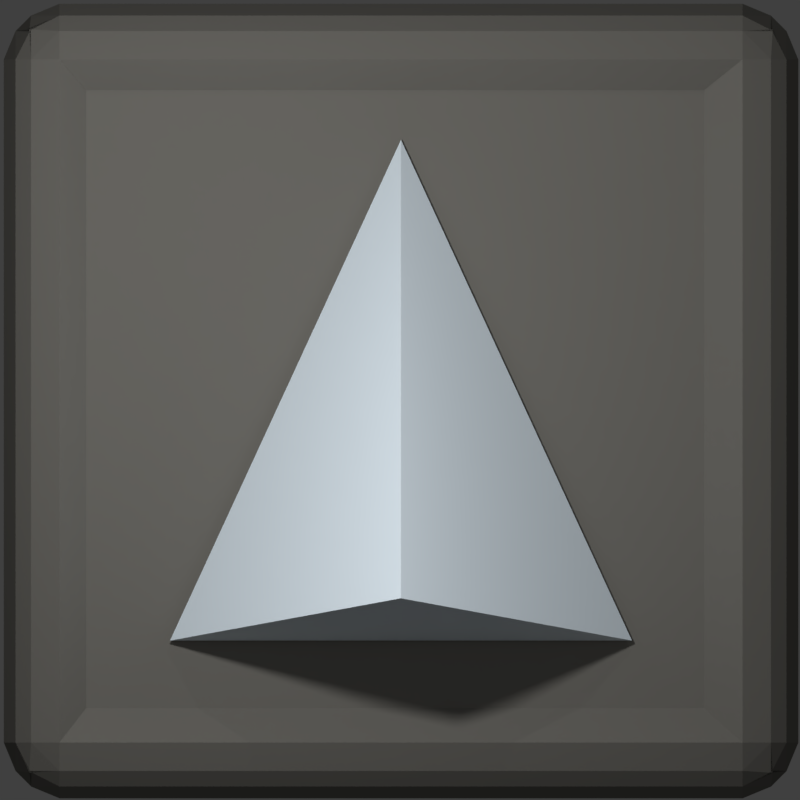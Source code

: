 # Source: ArrowKeys.blend  (saved by Blender 2.77.0; exported with 4.5.12 LTS)
import bpy
from mathutils import Matrix  # noqa: F401  (used for matrix-valued properties, if any)

bpy.ops.wm.read_factory_settings(use_empty=True)
scene = bpy.context.scene
scene.name = 'Scene'

# ---- collections
col_collection_1 = bpy.data.collections.new('Collection 1'); scene.collection.children.link(col_collection_1)
col_collection_2 = bpy.data.collections.new('Collection 2'); scene.collection.children.link(col_collection_2)

# ---- materials (node trees are filled in below, after node groups)
mat_cube = bpy.data.materials.new('Cube')
mat_cube.alpha_threshold = 0.0
mat_cube.use_transparent_shadow = False
mat_cube.diffuse_color = (0.173, 0.1674, 0.1515, 1.0)
mat_cube.roughness = 0.5
mat_cube.line_color = (0.0, 0.0, 0.0, 1.0)
mat_arrow = bpy.data.materials.new('Arrow')
mat_arrow.alpha_threshold = 0.0
mat_arrow.use_transparent_shadow = False
mat_arrow.diffuse_color = (0.822, 0.925, 1.0, 1.0)
mat_arrow.roughness = 0.5

# ---- material node trees

# ---- world
world_world = bpy.data.worlds.new('World'); scene.world = world_world
world_world.color = (0.05088, 0.05088, 0.05088)
world_world.use_sun_shadow = False
world_world.sun_shadow_jitter_overblur = 0.0
world_world.cycles.sampling_method = 'MANUAL'

# ---- cameras
cam_camera = bpy.data.cameras.new('Camera')
cam_camera.type = 'ORTHO'
cam_camera.clip_end = 100.0
cam_camera.lens = 35.0
cam_camera.sensor_width = 32.0
cam_camera.sensor_height = 18.0
cam_camera.ortho_scale = 2.014
cam_camera.dof.focus_distance = 0.0
cam_camera.dof.aperture_fstop = 128.0

# ---- lights
light_lamp = bpy.data.lights.new('Lamp', 'POINT')
light_lamp.transmission_factor = 0.0
light_lamp.cutoff_distance = 30.0
light_lamp.energy = 100.0
light_lamp.shadow_buffer_clip_start = 1.001
light_lamp.shadow_soft_size = 0.1
light_lamp.shadow_maximum_resolution = 0.006
light_lamp.use_absolute_resolution = True
light_point_002 = bpy.data.lights.new('Point.002', 'POINT')
light_point_002.transmission_factor = 0.0
light_point_002.energy = 0.0
light_point_002.shadow_buffer_clip_start = 0.5
light_point_002.shadow_soft_size = 0.1
light_point_002.shadow_maximum_resolution = 0.006
light_point_002.use_absolute_resolution = True
light_point_001 = bpy.data.lights.new('Point.001', 'POINT')
light_point_001.transmission_factor = 0.0
light_point_001.energy = 100.0
light_point_001.shadow_buffer_clip_start = 0.5
light_point_001.shadow_soft_size = 0.1
light_point_001.shadow_maximum_resolution = 0.006
light_point_001.use_absolute_resolution = True
light_point = bpy.data.lights.new('Point', 'POINT')
light_point.transmission_factor = 0.0
light_point.energy = 129.0
light_point.shadow_buffer_clip_start = 0.5
light_point.shadow_soft_size = 0.1
light_point.shadow_maximum_resolution = 0.006
light_point.use_absolute_resolution = True

# ---- meshes
me_cube_001 = bpy.data.meshes.new('Cube.001')
me_cube_001.from_pydata([(0.7809, -2.418e-07, -0.7031), (0.00899, -0.8231, -0.8537), (0.008991, 0.8231, -0.8537), (0.00899, 2.06e-07, 0.9307)], [], [(0, 1, 2), (0, 3, 1), (1, 3, 2), (0, 2, 3)])
me_cube_001.polygons.foreach_set('material_index', [1, 1, 1, 1])
me_cube_001.materials.append(mat_cube)
me_cube_001.materials.append(mat_arrow)
me_cube_001.use_remesh_preserve_volume = False
me_cube_001.use_remesh_preserve_attributes = False
me_cube_001.use_mirror_vertex_groups = False
me_cube_001.update()
me_cube = bpy.data.meshes.new('Cube')
me_cube.from_pydata([(0.9704, 0.9313, -0.8599), (1.0, 0.8599, -0.8599), (0.9704, 0.8599, -0.9313), (0.9317, 0.9359, -0.9359), (0.9313, 0.8599, -0.9704), (0.8599, 0.8599, -1.0), (0.8599, 0.9313, -0.9704), (0.9359, 0.9359, -0.9317), (0.9313, 0.9704, -0.8599), (0.9359, 0.9317, -0.9359), (0.8599, 0.9704, -0.9313), (0.8599, 1.0, -0.8599), (0.9704, -0.8599, -0.9313), (1.0, -0.8599, -0.8599), (0.9704, -0.9313, -0.8599), (0.9317, -0.9359, -0.9359), (0.9313, -0.9704, -0.8599), (0.8599, -1.0, -0.8599), (0.8599, -0.9704, -0.9313), (0.9359, -0.9317, -0.9359), (0.9313, -0.8599, -0.9704), (0.9359, -0.9359, -0.9317), (0.8599, -0.9313, -0.9704), (0.8599, -0.8599, -1.0), (-0.8599, -0.9704, -0.9313), (-0.8599, -1.0, -0.8599), (-0.9313, -0.9704, -0.8599), (-0.9359, -0.9317, -0.9359), (-0.9704, -0.9313, -0.8599), (-1.0, -0.8599, -0.8599), (-0.9704, -0.8599, -0.9313), (-0.9317, -0.9359, -0.9359), (-0.8599, -0.9313, -0.9704), (-0.9359, -0.9359, -0.9317), (-0.9313, -0.8599, -0.9704), (-0.8599, -0.8599, -1.0), (-0.9313, 0.9704, -0.8599), (-0.8599, 1.0, -0.8599), (-0.8599, 0.9704, -0.9313), (-0.9359, 0.9317, -0.9359), (-0.8599, 0.9313, -0.9704), (-0.8599, 0.8599, -1.0), (-0.9313, 0.8599, -0.9704), (-0.9359, 0.9359, -0.9317), (-0.9704, 0.9313, -0.8599), (-0.9317, 0.9359, -0.9359), (-0.9704, 0.8599, -0.9313), (-1.0, 0.8599, -0.8599), (0.9313, 0.9704, 0.8599), (0.8599, 1.0, 0.8599), (0.8599, 0.9704, 0.9313), (0.9359, 0.9317, 0.9359), (0.8599, 0.9313, 0.9704), (0.8599, 0.8599, 1.0), (0.9313, 0.8599, 0.9704), (0.9359, 0.9359, 0.9317), (0.9704, 0.9313, 0.8599), (0.9317, 0.9359, 0.9359), (0.9704, 0.8599, 0.9313), (1.0, 0.8599, 0.8599), (0.8599, -0.9704, 0.9313), (0.8599, -1.0, 0.8599), (0.9313, -0.9704, 0.8599), (0.9359, -0.9317, 0.9359), (0.9704, -0.9313, 0.8599), (1.0, -0.8599, 0.8599), (0.9704, -0.8599, 0.9313), (0.9317, -0.9359, 0.9359), (0.8599, -0.9313, 0.9704), (0.9359, -0.9359, 0.9317), (0.9313, -0.8599, 0.9704), (0.8599, -0.8599, 1.0), (-0.9704, -0.8599, 0.9313), (-1.0, -0.8599, 0.8599), (-0.9704, -0.9313, 0.8599), (-0.9317, -0.9359, 0.9359), (-0.9313, -0.9704, 0.8599), (-0.8599, -1.0, 0.8599), (-0.8599, -0.9704, 0.9313), (-0.9359, -0.9317, 0.9359), (-0.9313, -0.8599, 0.9704), (-0.9359, -0.9359, 0.9317), (-0.8599, -0.9313, 0.9704), (-0.8599, -0.8599, 1.0), (-0.9704, 0.9313, 0.8599), (-1.0, 0.8599, 0.8599), (-0.9704, 0.8599, 0.9313), (-0.9317, 0.9359, 0.9359), (-0.9313, 0.8599, 0.9704), (-0.8599, 0.8599, 1.0), (-0.8599, 0.9313, 0.9704), (-0.9359, 0.9359, 0.9317), (-0.9313, 0.9704, 0.8599), (-0.9359, 0.9317, 0.9359), (-0.8599, 0.9704, 0.9313), (-0.8599, 1.0, 0.8599), (1.0, -0.8599, 0.0), (0.9282, -0.0352, 0.01126), (1.0, -5.96e-08, -0.8599), (1.0, 0.8599, 0.0), (1.0, -5.96e-07, 0.8599), (1.0, 0.8599, 0.43), (1.0, 0.43, -0.8599), (0.9282, -0.7925, 0.7825), (0.9282, 0.7631, 0.7825), (1.0, -0.8599, 0.43), (1.0, -0.8599, -0.43), (0.9282, -0.7925, -0.7731), (0.9282, 0.7631, -0.7731), (1.0, -0.43, -0.8599), (1.0, 0.8599, -0.43), (1.0, 0.43, 0.8599), (1.0, -0.43, 0.8599), (0.9282, -0.274, -0.7731), (0.9282, 0.2446, -0.7731), (0.9282, -0.7925, 0.264), (0.9282, -0.7925, -0.2546), (0.9282, 0.7631, -0.2546), (0.9282, 0.7631, 0.264), (0.9282, 0.2446, 0.7825), (0.9282, -0.274, 0.7825)], [], [(15, 19, 21), (27, 31, 33), (44, 84, 92, 36), (68, 82, 78, 60), (5, 23, 35, 41), (2, 12, 20, 4), (14, 64, 62, 16), (26, 76, 74, 28), (51, 55, 57), (50, 94, 90, 52), (80, 88, 86, 72), (87, 91, 93), (65, 103, 112), (49, 11, 37, 95), (3, 7, 9), (17, 61, 77, 25), (18, 24, 32, 22), (29, 73, 85, 47), (30, 46, 42, 34), (39, 43, 45), (53, 89, 83, 71), (54, 70, 66, 58), (63, 67, 69), (75, 79, 81), (6, 40, 38, 10), (0, 1, 2, 3), (4, 5, 6, 7), (8, 9, 10, 11), (12, 13, 14, 15), (16, 17, 18, 19), (20, 21, 22, 23), (24, 25, 26, 27), (28, 29, 30, 31), (32, 33, 34, 35), (36, 37, 38, 39), (40, 41, 42, 43), (44, 45, 46, 47), (48, 49, 50, 51), (52, 53, 54, 55), (56, 57, 58, 59), (60, 61, 62, 63), (64, 65, 66, 67), (68, 69, 70, 71), (72, 73, 74, 75), (76, 77, 78, 79), (80, 81, 82, 83), (84, 85, 86, 87), (88, 89, 90, 91), (92, 93, 94, 95), (8, 0, 3, 9), (2, 4, 7, 3), (6, 10, 9, 7), (20, 12, 15, 21), (14, 16, 19, 15), (18, 22, 21, 19), (32, 24, 27, 33), (26, 28, 31, 27), (30, 34, 33, 31), (44, 36, 39, 45), (38, 40, 43, 39), (42, 46, 45, 43), (56, 48, 51, 57), (50, 52, 55, 51), (54, 58, 57, 55), (68, 60, 63, 69), (62, 64, 67, 63), (66, 70, 69, 67), (80, 72, 75, 81), (74, 76, 79, 75), (78, 82, 81, 79), (92, 84, 87, 93), (86, 88, 91, 87), (90, 94, 93, 91), (23, 5, 4, 20), (5, 41, 40, 6), (37, 11, 10, 38), (11, 49, 48, 8), (98, 113, 109), (17, 25, 24, 18), (35, 23, 22, 32), (96, 115, 105), (61, 17, 16, 62), (29, 47, 46, 30), (41, 35, 34, 42), (25, 77, 76, 26), (73, 29, 28, 74), (47, 85, 84, 44), (95, 37, 36, 92), (53, 71, 70, 54), (98, 114, 113), (49, 95, 94, 50), (89, 53, 52, 90), (71, 83, 82, 68), (77, 61, 60, 78), (83, 89, 88, 80), (85, 73, 72, 86), (8, 48, 56, 0), (59, 104, 101), (56, 59, 101, 99, 110, 1, 0), (14, 13, 106, 96, 105, 65, 64), (2, 1, 102, 98, 109, 13, 12), (13, 107, 106), (66, 65, 112, 100, 111, 59, 58), (1, 108, 102), (96, 116, 115), (99, 117, 110), (99, 118, 117), (100, 119, 111), (100, 120, 119), (119, 120, 97), (111, 104, 59), (111, 119, 104), (119, 97, 104), (117, 118, 97), (110, 108, 1), (110, 117, 108), (117, 97, 108), (115, 116, 97), (102, 114, 98), (102, 108, 114), (108, 97, 114), (106, 116, 96), (106, 107, 116), (107, 97, 116), (101, 118, 99), (101, 104, 118), (104, 97, 118), (113, 114, 97), (105, 103, 65), (105, 115, 103), (115, 97, 103), (109, 107, 13), (109, 113, 107), (113, 97, 107), (112, 120, 100), (112, 103, 120), (103, 97, 120)])
me_cube.materials.append(mat_cube)
me_cube.use_remesh_preserve_volume = False
me_cube.use_remesh_preserve_attributes = False
me_cube.use_mirror_vertex_groups = False
me_cube.update()

# ---- objects
ob_arrow = bpy.data.objects.new('Arrow', me_cube_001)
ob_lamp = bpy.data.objects.new('Lamp', light_lamp)
ob_camera = bpy.data.objects.new('Camera', cam_camera)
ob_pointlight_pressed = bpy.data.objects.new('PointLight_Pressed', light_point_002)
ob_point_001 = bpy.data.objects.new('Point.001', light_point_001)
ob_point = bpy.data.objects.new('Point', light_point)
ob_cube = bpy.data.objects.new('Cube', me_cube)

# ---- transforms, parenting, visibility, modifiers, constraints
ob_arrow.location = (-0.26, 0.0, -1.49e-08)
ob_arrow.scale = (0.7065, 0.7065, 0.7065)
ob_arrow.lock_rotations_4d = False
ob_arrow.empty_display_type = 'ARROWS'
ob_arrow.lineart.crease_threshold = 0.0
ob_lamp.location = (4.076, 1.005, 5.904)
ob_lamp.rotation_euler = (0.6503, 0.05522, 1.866)
ob_lamp.lock_rotations_4d = False
ob_lamp.empty_display_type = 'ARROWS'
ob_lamp.color = (0.0, 0.0, 0.0, 0.0)
ob_lamp.lineart.crease_threshold = 0.0
ob_camera.location = (12.0, 0.0, 0.0)
ob_camera.rotation_euler = (1.571, 0.0, 1.571)
ob_camera.lock_rotations_4d = False
ob_camera.empty_display_type = 'ARROWS'
ob_camera.color = (0.0, 0.0, 0.0, 0.0)
ob_camera.display_type = 'WIRE'
ob_camera.lineart.crease_threshold = 0.0
ob_pointlight_pressed.location = (7.0, 0.0, 0.0)
ob_pointlight_pressed.lineart.crease_threshold = 0.0
ob_point_001.location = (6.314, 0.0, 0.0)
ob_point_001.lineart.crease_threshold = 0.0
ob_point.location = (2.079, -0.4842, 0.5366)
ob_point.lineart.crease_threshold = 0.0
ob_cube.location = (-1.2, 0.0, 0.0)
ob_cube.lock_rotations_4d = False
ob_cube.empty_display_type = 'ARROWS'
ob_cube.lineart.crease_threshold = 0.0
cam_camera.dof.focus_object = ob_arrow

# ---- collection membership
col_collection_1.objects.link(ob_arrow)
col_collection_1.objects.link(ob_lamp)
col_collection_1.objects.link(ob_camera)
col_collection_2.objects.link(ob_pointlight_pressed)
col_collection_2.objects.link(ob_point_001)
col_collection_2.objects.link(ob_point)
col_collection_2.objects.link(ob_cube)

# ---- scene / render settings (as saved in the file)
scene.camera = ob_camera
scene.frame_start = 0; scene.frame_end = 7; scene.frame_set(0)
scene.render.engine = 'BLENDER_EEVEE_NEXT'
scene.render.resolution_x = 128
scene.render.resolution_y = 128
scene.render.resolution_percentage = 50
scene.render.fps = 1
scene.render.dither_intensity = 0.0
scene.render.use_crop_to_border = True
scene.cycles.use_denoising = False
scene.cycles.samples = 128
scene.cycles.sampling_pattern = 'TABULATED_SOBOL'
scene.cycles.light_sampling_threshold = 0.0
scene.cycles.use_adaptive_sampling = False
scene.cycles.use_light_tree = False
scene.cycles.blur_glossy = 0.0
scene.cycles.sample_clamp_indirect = 0.0
scene.view_settings.view_transform = 'Standard'
bpy.context.view_layer.update()
